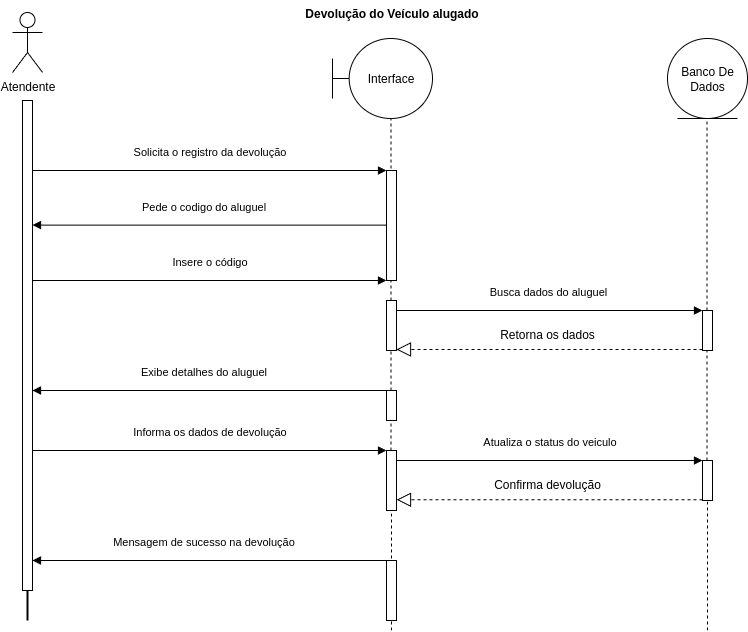

The diagram above was exported from draw.io. Its source (the exported page's mxGraphModel, read from the mxfile embedded in the PNG):
<mxGraphModel dx="4970" dy="2367" grid="1" gridSize="10" guides="1" tooltips="1" connect="1" arrows="1" fold="1" page="1" pageScale="1" pageWidth="827" pageHeight="1169" math="0" shadow="0">
  <root>
    <mxCell id="0" />
    <mxCell id="1" parent="0" />
    <mxCell id="2" value="" style="line;strokeWidth=2;direction=south;html=1;" vertex="1" parent="1">
      <mxGeometry x="140" y="1870" width="10" height="520" as="geometry" />
    </mxCell>
    <mxCell id="3" value="" style="html=1;points=[[0,0,0,0,5],[0,1,0,0,-5],[1,0,0,0,5],[1,1,0,0,-5]];perimeter=orthogonalPerimeter;outlineConnect=0;targetShapes=umlLifeline;portConstraint=eastwest;newEdgeStyle={&quot;curved&quot;:0,&quot;rounded&quot;:0};" vertex="1" parent="1">
      <mxGeometry x="140" y="1870" width="10" height="490" as="geometry" />
    </mxCell>
    <mxCell id="4" value="" style="endArrow=none;dashed=1;html=1;rounded=0;" edge="1" source="23" parent="1">
      <mxGeometry width="50" height="50" relative="1" as="geometry">
        <mxPoint x="509" y="2390" as="sourcePoint" />
        <mxPoint x="508.52" y="1870" as="targetPoint" />
      </mxGeometry>
    </mxCell>
    <mxCell id="5" value="Devolução do Veículo alugado" style="text;align=center;fontStyle=1;verticalAlign=middle;spacingLeft=3;spacingRight=3;strokeColor=none;rotatable=0;points=[[0,0.5],[1,0.5]];portConstraint=eastwest;html=1;" vertex="1" parent="1">
      <mxGeometry x="411.5" y="1770" width="195" height="26" as="geometry" />
    </mxCell>
    <mxCell id="6" value="Solicita o registro da devolução" style="html=1;verticalAlign=bottom;endArrow=block;curved=0;rounded=0;entryX=0;entryY=0;entryDx=0;entryDy=5;entryPerimeter=0;" edge="1" parent="1">
      <mxGeometry y="10" width="80" relative="1" as="geometry">
        <mxPoint x="150" y="1940" as="sourcePoint" />
        <mxPoint x="504" y="1940" as="targetPoint" />
        <mxPoint as="offset" />
      </mxGeometry>
    </mxCell>
    <mxCell id="7" value="" style="endArrow=none;dashed=1;html=1;rounded=0;" edge="1" source="18" parent="1">
      <mxGeometry width="50" height="50" relative="1" as="geometry">
        <mxPoint x="825" y="2340" as="sourcePoint" />
        <mxPoint x="824.5" y="1870" as="targetPoint" />
      </mxGeometry>
    </mxCell>
    <mxCell id="8" value="" style="html=1;points=[[0,0,0,0,5],[0,1,0,0,-5],[1,0,0,0,5],[1,1,0,0,-5]];perimeter=orthogonalPerimeter;outlineConnect=0;targetShapes=umlLifeline;portConstraint=eastwest;newEdgeStyle={&quot;curved&quot;:0,&quot;rounded&quot;:0};" vertex="1" parent="1">
      <mxGeometry x="504" y="1940" width="10" height="110" as="geometry" />
    </mxCell>
    <mxCell id="9" value="Exibe detalhes do aluguel" style="html=1;verticalAlign=bottom;endArrow=block;curved=0;rounded=0;" edge="1" parent="1">
      <mxGeometry x="0.0435" y="-10" width="80" relative="1" as="geometry">
        <mxPoint x="504" y="2160" as="sourcePoint" />
        <mxPoint x="150" y="2160" as="targetPoint" />
        <mxPoint as="offset" />
        <Array as="points">
          <mxPoint x="310" y="2160" />
        </Array>
      </mxGeometry>
    </mxCell>
    <mxCell id="10" value="Mensagem de sucesso na devolução" style="html=1;verticalAlign=bottom;endArrow=block;curved=0;rounded=0;" edge="1" parent="1">
      <mxGeometry x="0.0435" y="-10" width="80" relative="1" as="geometry">
        <mxPoint x="504" y="2330" as="sourcePoint" />
        <mxPoint x="150" y="2330" as="targetPoint" />
        <mxPoint as="offset" />
        <Array as="points">
          <mxPoint x="310" y="2330" />
        </Array>
      </mxGeometry>
    </mxCell>
    <mxCell id="11" value="" style="html=1;points=[[0,0,0,0,5],[0,1,0,0,-5],[1,0,0,0,5],[1,1,0,0,-5]];perimeter=orthogonalPerimeter;outlineConnect=0;targetShapes=umlLifeline;portConstraint=eastwest;newEdgeStyle={&quot;curved&quot;:0,&quot;rounded&quot;:0};" vertex="1" parent="1">
      <mxGeometry x="504" y="2070" width="10" height="50" as="geometry" />
    </mxCell>
    <mxCell id="12" value="Busca dados do aluguel&amp;nbsp;" style="html=1;verticalAlign=bottom;endArrow=block;curved=0;rounded=0;" edge="1" source="11" parent="1">
      <mxGeometry y="10" width="80" relative="1" as="geometry">
        <mxPoint x="520" y="2080" as="sourcePoint" />
        <mxPoint x="820" y="2080" as="targetPoint" />
        <mxPoint as="offset" />
      </mxGeometry>
    </mxCell>
    <mxCell id="13" value="" style="html=1;points=[[0,0,0,0,5],[0,1,0,0,-5],[1,0,0,0,5],[1,1,0,0,-5]];perimeter=orthogonalPerimeter;outlineConnect=0;targetShapes=umlLifeline;portConstraint=eastwest;newEdgeStyle={&quot;curved&quot;:0,&quot;rounded&quot;:0};" vertex="1" parent="1">
      <mxGeometry x="820" y="2080" width="10" height="40" as="geometry" />
    </mxCell>
    <mxCell id="14" value="Retorna os dados" style="text;html=1;align=center;verticalAlign=middle;whiteSpace=wrap;rounded=0;" vertex="1" parent="1">
      <mxGeometry x="560" y="2088.95" width="210" height="30" as="geometry" />
    </mxCell>
    <mxCell id="15" value="Pede o codigo do aluguel" style="html=1;verticalAlign=bottom;endArrow=block;curved=0;rounded=0;" edge="1" parent="1">
      <mxGeometry x="0.0435" y="-10" width="80" relative="1" as="geometry">
        <mxPoint x="504" y="1994.6000000000001" as="sourcePoint" />
        <mxPoint x="150" y="1994.6000000000001" as="targetPoint" />
        <mxPoint as="offset" />
        <Array as="points">
          <mxPoint x="310" y="1994.6000000000001" />
        </Array>
      </mxGeometry>
    </mxCell>
    <mxCell id="16" value="" style="html=1;points=[[0,0,0,0,5],[0,1,0,0,-5],[1,0,0,0,5],[1,1,0,0,-5]];perimeter=orthogonalPerimeter;outlineConnect=0;targetShapes=umlLifeline;portConstraint=eastwest;newEdgeStyle={&quot;curved&quot;:0,&quot;rounded&quot;:0};" vertex="1" parent="1">
      <mxGeometry x="504" y="2160" width="10" height="30" as="geometry" />
    </mxCell>
    <mxCell id="17" value="" style="endArrow=none;dashed=1;html=1;rounded=0;" edge="1" target="18" parent="1">
      <mxGeometry width="50" height="50" relative="1" as="geometry">
        <mxPoint x="825" y="2400" as="sourcePoint" />
        <mxPoint x="824.5" y="1870" as="targetPoint" />
      </mxGeometry>
    </mxCell>
    <mxCell id="18" value="" style="html=1;points=[[0,0,0,0,5],[0,1,0,0,-5],[1,0,0,0,5],[1,1,0,0,-5]];perimeter=orthogonalPerimeter;outlineConnect=0;targetShapes=umlLifeline;portConstraint=eastwest;newEdgeStyle={&quot;curved&quot;:0,&quot;rounded&quot;:0};" vertex="1" parent="1">
      <mxGeometry x="820" y="2230" width="10" height="40" as="geometry" />
    </mxCell>
    <mxCell id="19" value="Insere o código" style="html=1;verticalAlign=bottom;endArrow=block;curved=0;rounded=0;entryX=0;entryY=0;entryDx=0;entryDy=5;entryPerimeter=0;" edge="1" parent="1">
      <mxGeometry y="10" width="80" relative="1" as="geometry">
        <mxPoint x="150" y="2050" as="sourcePoint" />
        <mxPoint x="504" y="2050" as="targetPoint" />
        <mxPoint as="offset" />
      </mxGeometry>
    </mxCell>
    <mxCell id="20" value="" style="endArrow=block;dashed=1;endFill=0;endSize=12;html=1;rounded=0;" edge="1" parent="1">
      <mxGeometry width="160" relative="1" as="geometry">
        <mxPoint x="820" y="2118.95" as="sourcePoint" />
        <mxPoint x="514" y="2119" as="targetPoint" />
      </mxGeometry>
    </mxCell>
    <mxCell id="21" value="Informa os dados de devolução" style="html=1;verticalAlign=bottom;endArrow=block;curved=0;rounded=0;entryX=0;entryY=0;entryDx=0;entryDy=5;entryPerimeter=0;" edge="1" parent="1">
      <mxGeometry y="10" width="80" relative="1" as="geometry">
        <mxPoint x="150" y="2220" as="sourcePoint" />
        <mxPoint x="504" y="2220" as="targetPoint" />
        <mxPoint as="offset" />
      </mxGeometry>
    </mxCell>
    <mxCell id="22" value="" style="endArrow=none;dashed=1;html=1;rounded=0;" edge="1" target="23" parent="1">
      <mxGeometry width="50" height="50" relative="1" as="geometry">
        <mxPoint x="509" y="2400" as="sourcePoint" />
        <mxPoint x="508.52" y="1870" as="targetPoint" />
      </mxGeometry>
    </mxCell>
    <mxCell id="23" value="" style="html=1;points=[[0,0,0,0,5],[0,1,0,0,-5],[1,0,0,0,5],[1,1,0,0,-5]];perimeter=orthogonalPerimeter;outlineConnect=0;targetShapes=umlLifeline;portConstraint=eastwest;newEdgeStyle={&quot;curved&quot;:0,&quot;rounded&quot;:0};" vertex="1" parent="1">
      <mxGeometry x="504" y="2220" width="10" height="60" as="geometry" />
    </mxCell>
    <mxCell id="24" value="Atualiza o status do veiculo" style="html=1;verticalAlign=bottom;endArrow=block;curved=0;rounded=0;" edge="1" parent="1">
      <mxGeometry y="10" width="80" relative="1" as="geometry">
        <mxPoint x="514" y="2230" as="sourcePoint" />
        <mxPoint x="820" y="2230" as="targetPoint" />
        <mxPoint as="offset" />
      </mxGeometry>
    </mxCell>
    <mxCell id="25" value="Confirma devolução" style="text;html=1;align=center;verticalAlign=middle;whiteSpace=wrap;rounded=0;" vertex="1" parent="1">
      <mxGeometry x="560" y="2239.2" width="210" height="30" as="geometry" />
    </mxCell>
    <mxCell id="26" value="" style="endArrow=block;dashed=1;endFill=0;endSize=12;html=1;rounded=0;" edge="1" parent="1">
      <mxGeometry width="160" relative="1" as="geometry">
        <mxPoint x="820" y="2269.2" as="sourcePoint" />
        <mxPoint x="514" y="2269.25" as="targetPoint" />
      </mxGeometry>
    </mxCell>
    <mxCell id="27" value="" style="endArrow=none;dashed=1;html=1;rounded=0;" edge="1" target="28" parent="1">
      <mxGeometry width="50" height="50" relative="1" as="geometry">
        <mxPoint x="509" y="2390" as="sourcePoint" />
        <mxPoint x="509" y="2280" as="targetPoint" />
      </mxGeometry>
    </mxCell>
    <mxCell id="28" value="" style="html=1;points=[[0,0,0,0,5],[0,1,0,0,-5],[1,0,0,0,5],[1,1,0,0,-5]];perimeter=orthogonalPerimeter;outlineConnect=0;targetShapes=umlLifeline;portConstraint=eastwest;newEdgeStyle={&quot;curved&quot;:0,&quot;rounded&quot;:0};" vertex="1" parent="1">
      <mxGeometry x="504" y="2330" width="10" height="60" as="geometry" />
    </mxCell>
    <mxCell id="29" value="Atendente" style="shape=umlActor;verticalLabelPosition=bottom;verticalAlign=top;html=1;outlineConnect=0;" vertex="1" parent="1">
      <mxGeometry x="130" y="1782" width="30" height="60" as="geometry" />
    </mxCell>
    <mxCell id="30" value="Interface" style="shape=umlBoundary;whiteSpace=wrap;html=1;" vertex="1" parent="1">
      <mxGeometry x="450" y="1808" width="100" height="80" as="geometry" />
    </mxCell>
    <mxCell id="31" value="Banco De Dados" style="ellipse;shape=umlEntity;whiteSpace=wrap;html=1;" vertex="1" parent="1">
      <mxGeometry x="785" y="1808" width="80" height="80" as="geometry" />
    </mxCell>
  </root>
</mxGraphModel>